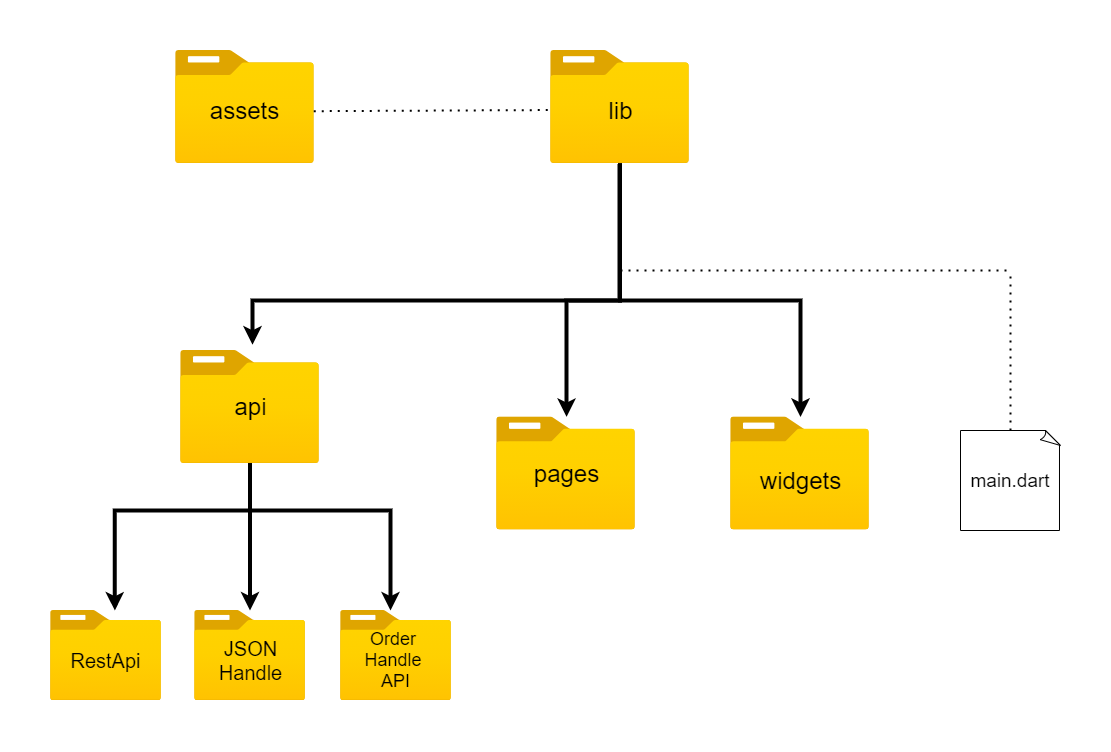

The diagram above was exported from draw.io. Its source (the exported page's mxGraphModel, read from the mxfile embedded in the PNG):
<mxGraphModel dx="1635" dy="803" grid="1" gridSize="10" guides="1" tooltips="1" connect="1" arrows="1" fold="1" page="1" pageScale="1" pageWidth="1169" pageHeight="827" math="0" shadow="0">
  <root>
    <mxCell id="0" />
    <mxCell id="1" parent="0" />
    <mxCell id="u6Ng_HflA2LOTlEcwWc_-9" style="edgeStyle=orthogonalEdgeStyle;rounded=0;orthogonalLoop=1;jettySize=auto;html=1;entryX=0.518;entryY=-0.052;entryDx=0;entryDy=0;entryPerimeter=0;exitX=0.497;exitY=1.01;exitDx=0;exitDy=0;exitPerimeter=0;strokeWidth=4;" edge="1" parent="1" source="u6Ng_HflA2LOTlEcwWc_-1" target="u6Ng_HflA2LOTlEcwWc_-3">
      <mxGeometry relative="1" as="geometry">
        <Array as="points">
          <mxPoint x="659" y="320" />
          <mxPoint x="292" y="320" />
        </Array>
      </mxGeometry>
    </mxCell>
    <mxCell id="u6Ng_HflA2LOTlEcwWc_-12" style="edgeStyle=orthogonalEdgeStyle;rounded=0;orthogonalLoop=1;jettySize=auto;html=1;entryX=0.504;entryY=0;entryDx=0;entryDy=0;entryPerimeter=0;strokeWidth=4;" edge="1" parent="1" source="u6Ng_HflA2LOTlEcwWc_-1" target="u6Ng_HflA2LOTlEcwWc_-4">
      <mxGeometry relative="1" as="geometry">
        <Array as="points">
          <mxPoint x="660" y="320" />
          <mxPoint x="606" y="320" />
        </Array>
      </mxGeometry>
    </mxCell>
    <mxCell id="u6Ng_HflA2LOTlEcwWc_-26" style="edgeStyle=orthogonalEdgeStyle;rounded=0;orthogonalLoop=1;jettySize=auto;html=1;strokeWidth=4;" edge="1" parent="1" source="u6Ng_HflA2LOTlEcwWc_-1" target="u6Ng_HflA2LOTlEcwWc_-5">
      <mxGeometry relative="1" as="geometry">
        <Array as="points">
          <mxPoint x="660" y="320" />
          <mxPoint x="840" y="320" />
        </Array>
      </mxGeometry>
    </mxCell>
    <mxCell id="u6Ng_HflA2LOTlEcwWc_-1" value="" style="aspect=fixed;html=1;points=[];align=center;image;fontSize=12;image=img/lib/azure2/general/Folder_Blank.svg;" vertex="1" parent="1">
      <mxGeometry x="590" y="69.99" width="139" height="112.81" as="geometry" />
    </mxCell>
    <mxCell id="u6Ng_HflA2LOTlEcwWc_-13" style="edgeStyle=orthogonalEdgeStyle;rounded=0;orthogonalLoop=1;jettySize=auto;html=1;strokeWidth=4;" edge="1" parent="1" source="u6Ng_HflA2LOTlEcwWc_-3" target="u6Ng_HflA2LOTlEcwWc_-7">
      <mxGeometry relative="1" as="geometry">
        <Array as="points">
          <mxPoint x="290" y="531" />
          <mxPoint x="290" y="531" />
        </Array>
      </mxGeometry>
    </mxCell>
    <mxCell id="u6Ng_HflA2LOTlEcwWc_-14" style="edgeStyle=orthogonalEdgeStyle;rounded=0;orthogonalLoop=1;jettySize=auto;html=1;strokeWidth=4;" edge="1" parent="1" source="u6Ng_HflA2LOTlEcwWc_-3" target="u6Ng_HflA2LOTlEcwWc_-8">
      <mxGeometry relative="1" as="geometry">
        <Array as="points">
          <mxPoint x="290" y="530" />
          <mxPoint x="430" y="530" />
        </Array>
      </mxGeometry>
    </mxCell>
    <mxCell id="u6Ng_HflA2LOTlEcwWc_-15" style="edgeStyle=orthogonalEdgeStyle;rounded=0;orthogonalLoop=1;jettySize=auto;html=1;entryX=0.58;entryY=0;entryDx=0;entryDy=0;entryPerimeter=0;strokeWidth=4;" edge="1" parent="1" source="u6Ng_HflA2LOTlEcwWc_-3" target="u6Ng_HflA2LOTlEcwWc_-6">
      <mxGeometry relative="1" as="geometry">
        <Array as="points">
          <mxPoint x="290" y="530" />
          <mxPoint x="154" y="530" />
        </Array>
      </mxGeometry>
    </mxCell>
    <mxCell id="u6Ng_HflA2LOTlEcwWc_-3" value="" style="aspect=fixed;html=1;points=[];align=center;image;fontSize=12;image=img/lib/azure2/general/Folder_Blank.svg;" vertex="1" parent="1">
      <mxGeometry x="220" y="370" width="139" height="112.81" as="geometry" />
    </mxCell>
    <mxCell id="u6Ng_HflA2LOTlEcwWc_-4" value="" style="aspect=fixed;html=1;points=[];align=center;image;fontSize=12;image=img/lib/azure2/general/Folder_Blank.svg;" vertex="1" parent="1">
      <mxGeometry x="536" y="436.4" width="139" height="112.81" as="geometry" />
    </mxCell>
    <mxCell id="u6Ng_HflA2LOTlEcwWc_-5" value="" style="aspect=fixed;html=1;points=[];align=center;image;fontSize=12;image=img/lib/azure2/general/Folder_Blank.svg;" vertex="1" parent="1">
      <mxGeometry x="770" y="436.39" width="139" height="112.81" as="geometry" />
    </mxCell>
    <mxCell id="u6Ng_HflA2LOTlEcwWc_-6" value="" style="aspect=fixed;html=1;points=[];align=center;image;fontSize=12;image=img/lib/azure2/general/Folder_Blank.svg;" vertex="1" parent="1">
      <mxGeometry x="90" y="630" width="110.89" height="90" as="geometry" />
    </mxCell>
    <mxCell id="u6Ng_HflA2LOTlEcwWc_-7" value="" style="aspect=fixed;html=1;points=[];align=center;image;fontSize=12;image=img/lib/azure2/general/Folder_Blank.svg;" vertex="1" parent="1">
      <mxGeometry x="234.06" y="630" width="110.89" height="90" as="geometry" />
    </mxCell>
    <mxCell id="u6Ng_HflA2LOTlEcwWc_-8" value="" style="aspect=fixed;html=1;points=[];align=center;image;fontSize=12;image=img/lib/azure2/general/Folder_Blank.svg;" vertex="1" parent="1">
      <mxGeometry x="380" y="630" width="110.89" height="90" as="geometry" />
    </mxCell>
    <mxCell id="u6Ng_HflA2LOTlEcwWc_-16" value="&lt;font style=&quot;font-size: 19px&quot;&gt;main.dart&lt;/font&gt;" style="whiteSpace=wrap;html=1;shape=mxgraph.basic.document" vertex="1" parent="1">
      <mxGeometry x="1000" y="450" width="100" height="100" as="geometry" />
    </mxCell>
    <mxCell id="u6Ng_HflA2LOTlEcwWc_-17" value="" style="endArrow=none;dashed=1;html=1;dashPattern=1 3;strokeWidth=2;" edge="1" parent="1">
      <mxGeometry width="50" height="50" relative="1" as="geometry">
        <mxPoint x="660" y="290" as="sourcePoint" />
        <mxPoint x="1050" y="290" as="targetPoint" />
      </mxGeometry>
    </mxCell>
    <mxCell id="u6Ng_HflA2LOTlEcwWc_-18" value="" style="endArrow=none;dashed=1;html=1;dashPattern=1 3;strokeWidth=2;exitX=0.5;exitY=0;exitDx=0;exitDy=0;exitPerimeter=0;" edge="1" parent="1" source="u6Ng_HflA2LOTlEcwWc_-16">
      <mxGeometry width="50" height="50" relative="1" as="geometry">
        <mxPoint x="1050" y="380" as="sourcePoint" />
        <mxPoint x="1050" y="290" as="targetPoint" />
      </mxGeometry>
    </mxCell>
    <mxCell id="u6Ng_HflA2LOTlEcwWc_-19" value="&lt;font style=&quot;font-size: 24px&quot;&gt;lib&lt;/font&gt;" style="text;html=1;align=center;verticalAlign=middle;resizable=0;points=[];autosize=1;strokeColor=none;" vertex="1" parent="1">
      <mxGeometry x="639.5" y="119.99" width="40" height="20" as="geometry" />
    </mxCell>
    <mxCell id="u6Ng_HflA2LOTlEcwWc_-20" value="&lt;font style=&quot;font-size: 24px&quot;&gt;api&lt;/font&gt;" style="text;html=1;align=center;verticalAlign=middle;resizable=0;points=[];autosize=1;strokeColor=none;" vertex="1" parent="1">
      <mxGeometry x="264.51" y="416.4" width="50" height="20" as="geometry" />
    </mxCell>
    <mxCell id="u6Ng_HflA2LOTlEcwWc_-21" value="&lt;font style=&quot;font-size: 24px&quot;&gt;pages&lt;/font&gt;" style="text;html=1;align=center;verticalAlign=middle;resizable=0;points=[];autosize=1;strokeColor=none;" vertex="1" parent="1">
      <mxGeometry x="565.5" y="482.79999999999995" width="80" height="20" as="geometry" />
    </mxCell>
    <mxCell id="u6Ng_HflA2LOTlEcwWc_-22" value="&lt;font style=&quot;font-size: 24px&quot;&gt;widgets&lt;/font&gt;" style="text;html=1;align=center;verticalAlign=middle;resizable=0;points=[];autosize=1;strokeColor=none;" vertex="1" parent="1">
      <mxGeometry x="789.5" y="489.99999999999994" width="100" height="20" as="geometry" />
    </mxCell>
    <mxCell id="u6Ng_HflA2LOTlEcwWc_-23" value="&lt;font style=&quot;font-size: 20px&quot;&gt;RestApi&lt;/font&gt;" style="text;html=1;align=center;verticalAlign=middle;resizable=0;points=[];autosize=1;strokeColor=none;" vertex="1" parent="1">
      <mxGeometry x="100.45" y="670" width="90" height="20" as="geometry" />
    </mxCell>
    <mxCell id="u6Ng_HflA2LOTlEcwWc_-24" value="&lt;font style=&quot;font-size: 20px&quot;&gt;JSON&lt;br&gt;Handle&lt;/font&gt;" style="text;html=1;align=center;verticalAlign=middle;resizable=0;points=[];autosize=1;strokeColor=none;" vertex="1" parent="1">
      <mxGeometry x="249.5" y="660" width="80" height="40" as="geometry" />
    </mxCell>
    <mxCell id="u6Ng_HflA2LOTlEcwWc_-25" value="&lt;font style=&quot;font-size: 18px&quot;&gt;Order &lt;br&gt;Handle&amp;nbsp;&lt;br&gt;API&lt;/font&gt;" style="text;html=1;align=center;verticalAlign=middle;resizable=0;points=[];autosize=1;strokeColor=none;" vertex="1" parent="1">
      <mxGeometry x="395.44" y="655" width="80" height="50" as="geometry" />
    </mxCell>
    <mxCell id="u6Ng_HflA2LOTlEcwWc_-27" value="" style="aspect=fixed;html=1;points=[];align=center;image;fontSize=12;image=img/lib/azure2/general/Folder_Blank.svg;" vertex="1" parent="1">
      <mxGeometry x="214.94000000000005" y="69.99" width="139" height="112.81" as="geometry" />
    </mxCell>
    <mxCell id="u6Ng_HflA2LOTlEcwWc_-28" value="&lt;font style=&quot;font-size: 24px&quot;&gt;assets&lt;/font&gt;" style="text;html=1;align=center;verticalAlign=middle;resizable=0;points=[];autosize=1;strokeColor=none;" vertex="1" parent="1">
      <mxGeometry x="244.44000000000005" y="119.99000000000001" width="80" height="20" as="geometry" />
    </mxCell>
    <mxCell id="u6Ng_HflA2LOTlEcwWc_-33" value="" style="endArrow=none;dashed=1;html=1;dashPattern=1 3;strokeWidth=2;entryX=-0.001;entryY=0.528;entryDx=0;entryDy=0;entryPerimeter=0;exitX=0.995;exitY=0.538;exitDx=0;exitDy=0;exitPerimeter=0;" edge="1" parent="1" source="u6Ng_HflA2LOTlEcwWc_-27" target="u6Ng_HflA2LOTlEcwWc_-1">
      <mxGeometry width="50" height="50" relative="1" as="geometry">
        <mxPoint x="470" y="330" as="sourcePoint" />
        <mxPoint x="520" y="280" as="targetPoint" />
      </mxGeometry>
    </mxCell>
  </root>
</mxGraphModel>